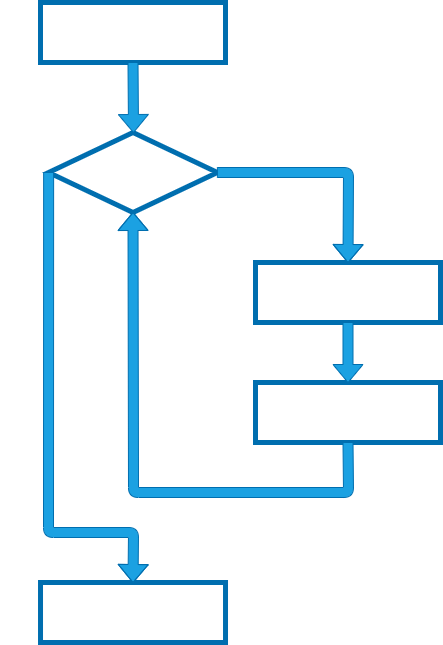

The diagram above was exported from draw.io. Its source (the exported page's mxGraphModel, read from the mxfile embedded in the PNG):
<mxGraphModel dx="1074" dy="661" grid="1" gridSize="10" guides="1" tooltips="1" connect="1" arrows="1" fold="1" page="1" pageScale="1" pageWidth="850" pageHeight="1100" math="0" shadow="0">
  <root>
    <mxCell id="0" />
    <mxCell id="1" parent="0" />
    <mxCell id="30" value="X = 5" style="rounded=0;whiteSpace=wrap;html=1;fontFamily=Times New Roman;fontSize=20;fontColor=#ffffff;strokeWidth=5;fillColor=none;strokeColor=#006EAF;" vertex="1" parent="1">
      <mxGeometry x="365" y="110" width="185" height="60" as="geometry" />
    </mxCell>
    <mxCell id="44" style="edgeStyle=none;html=1;fontFamily=Times New Roman;fontSize=20;fontColor=#FFFFFF;startSize=6;endSize=6;strokeWidth=0;fillColor=default;" edge="1" parent="1" source="31">
      <mxGeometry relative="1" as="geometry">
        <mxPoint x="672.5" y="450" as="targetPoint" />
      </mxGeometry>
    </mxCell>
    <mxCell id="31" value="X = X - 1" style="rounded=0;whiteSpace=wrap;html=1;fontFamily=Times New Roman;fontSize=20;fontColor=#ffffff;strokeWidth=5;fillColor=none;strokeColor=#006EAF;" vertex="1" parent="1">
      <mxGeometry x="580" y="490" width="185" height="60" as="geometry" />
    </mxCell>
    <mxCell id="32" value="print(X)" style="rounded=0;whiteSpace=wrap;html=1;fontFamily=Times New Roman;fontSize=20;fontColor=#ffffff;strokeWidth=5;fillColor=none;strokeColor=#006EAF;" vertex="1" parent="1">
      <mxGeometry x="580" y="370" width="185" height="60" as="geometry" />
    </mxCell>
    <mxCell id="33" value="X &amp;gt; 0 ?" style="rhombus;whiteSpace=wrap;html=1;fontFamily=Times New Roman;fontSize=20;fontColor=#ffffff;strokeWidth=5;fillColor=none;strokeColor=#006EAF;" vertex="1" parent="1">
      <mxGeometry x="373.13" y="240" width="168.75" height="80" as="geometry" />
    </mxCell>
    <mxCell id="34" value="print(&quot;Done&quot;)" style="rounded=0;whiteSpace=wrap;html=1;fontFamily=Times New Roman;fontSize=20;fontColor=#ffffff;strokeWidth=5;fillColor=none;strokeColor=#006EAF;" vertex="1" parent="1">
      <mxGeometry x="365.01" y="690" width="185" height="60" as="geometry" />
    </mxCell>
    <mxCell id="39" value="" style="shape=flexArrow;endArrow=classic;html=1;fontFamily=Times New Roman;fontSize=20;fontColor=#FFFFFF;startSize=6;endSize=6;strokeWidth=0;fillColor=#1ba1e2;exitX=0.5;exitY=1;exitDx=0;exitDy=0;strokeColor=#006EAF;" edge="1" parent="1" source="30">
      <mxGeometry width="50" height="50" relative="1" as="geometry">
        <mxPoint x="400" y="440" as="sourcePoint" />
        <mxPoint x="458" y="240" as="targetPoint" />
      </mxGeometry>
    </mxCell>
    <mxCell id="42" value="" style="shape=flexArrow;endArrow=classic;html=1;fontFamily=Times New Roman;fontSize=20;fontColor=#FFFFFF;startSize=6;endSize=6;strokeWidth=0;fillColor=#1ba1e2;exitX=1;exitY=0.5;exitDx=0;exitDy=0;entryX=0.5;entryY=0;entryDx=0;entryDy=0;strokeColor=#006EAF;" edge="1" parent="1" source="33" target="32">
      <mxGeometry width="50" height="50" relative="1" as="geometry">
        <mxPoint x="400" y="440" as="sourcePoint" />
        <mxPoint x="450" y="390" as="targetPoint" />
        <Array as="points">
          <mxPoint x="673" y="280" />
        </Array>
      </mxGeometry>
    </mxCell>
    <mxCell id="43" value="" style="shape=flexArrow;endArrow=classic;html=1;fontFamily=Times New Roman;fontSize=20;fontColor=#FFFFFF;startSize=6;endSize=6;strokeWidth=0;fillColor=#1ba1e2;exitX=0.5;exitY=1;exitDx=0;exitDy=0;entryX=0.5;entryY=0;entryDx=0;entryDy=0;strokeColor=#006EAF;" edge="1" parent="1" source="32" target="31">
      <mxGeometry width="50" height="50" relative="1" as="geometry">
        <mxPoint x="690" y="480" as="sourcePoint" />
        <mxPoint x="740" y="430" as="targetPoint" />
      </mxGeometry>
    </mxCell>
    <mxCell id="45" value="" style="shape=flexArrow;endArrow=classic;html=1;fontFamily=Times New Roman;fontSize=20;fontColor=#FFFFFF;startSize=6;endSize=6;strokeWidth=0;fillColor=#1ba1e2;entryX=0.5;entryY=1;entryDx=0;entryDy=0;exitX=0.5;exitY=1;exitDx=0;exitDy=0;strokeColor=#006EAF;" edge="1" parent="1" source="31" target="33">
      <mxGeometry width="50" height="50" relative="1" as="geometry">
        <mxPoint x="420" y="380" as="sourcePoint" />
        <mxPoint x="470" y="330" as="targetPoint" />
        <Array as="points">
          <mxPoint x="673" y="600" />
          <mxPoint x="458" y="600" />
        </Array>
      </mxGeometry>
    </mxCell>
    <mxCell id="46" value="" style="shape=flexArrow;endArrow=classic;html=1;fontFamily=Times New Roman;fontSize=20;fontColor=#FFFFFF;startSize=6;endSize=6;strokeWidth=0;fillColor=#1ba1e2;exitX=0;exitY=0.5;exitDx=0;exitDy=0;entryX=0.5;entryY=0;entryDx=0;entryDy=0;strokeColor=#006EAF;" edge="1" parent="1" source="33" target="34">
      <mxGeometry width="50" height="50" relative="1" as="geometry">
        <mxPoint x="330" y="390" as="sourcePoint" />
        <mxPoint x="380" y="340" as="targetPoint" />
        <Array as="points">
          <mxPoint x="373" y="640" />
          <mxPoint x="458" y="640" />
        </Array>
      </mxGeometry>
    </mxCell>
    <mxCell id="47" value="Yes" style="text;html=1;align=center;verticalAlign=middle;resizable=0;points=[];autosize=1;strokeColor=none;fillColor=none;fontSize=20;fontFamily=Times New Roman;fontColor=#FFFFFF;" vertex="1" parent="1">
      <mxGeometry x="590" y="235" width="40" height="30" as="geometry" />
    </mxCell>
    <mxCell id="48" value="No" style="text;html=1;align=center;verticalAlign=middle;resizable=0;points=[];autosize=1;strokeColor=none;fillColor=none;fontSize=20;fontFamily=Times New Roman;fontColor=#FFFFFF;" vertex="1" parent="1">
      <mxGeometry x="325.01" y="450" width="40" height="30" as="geometry" />
    </mxCell>
  </root>
</mxGraphModel>